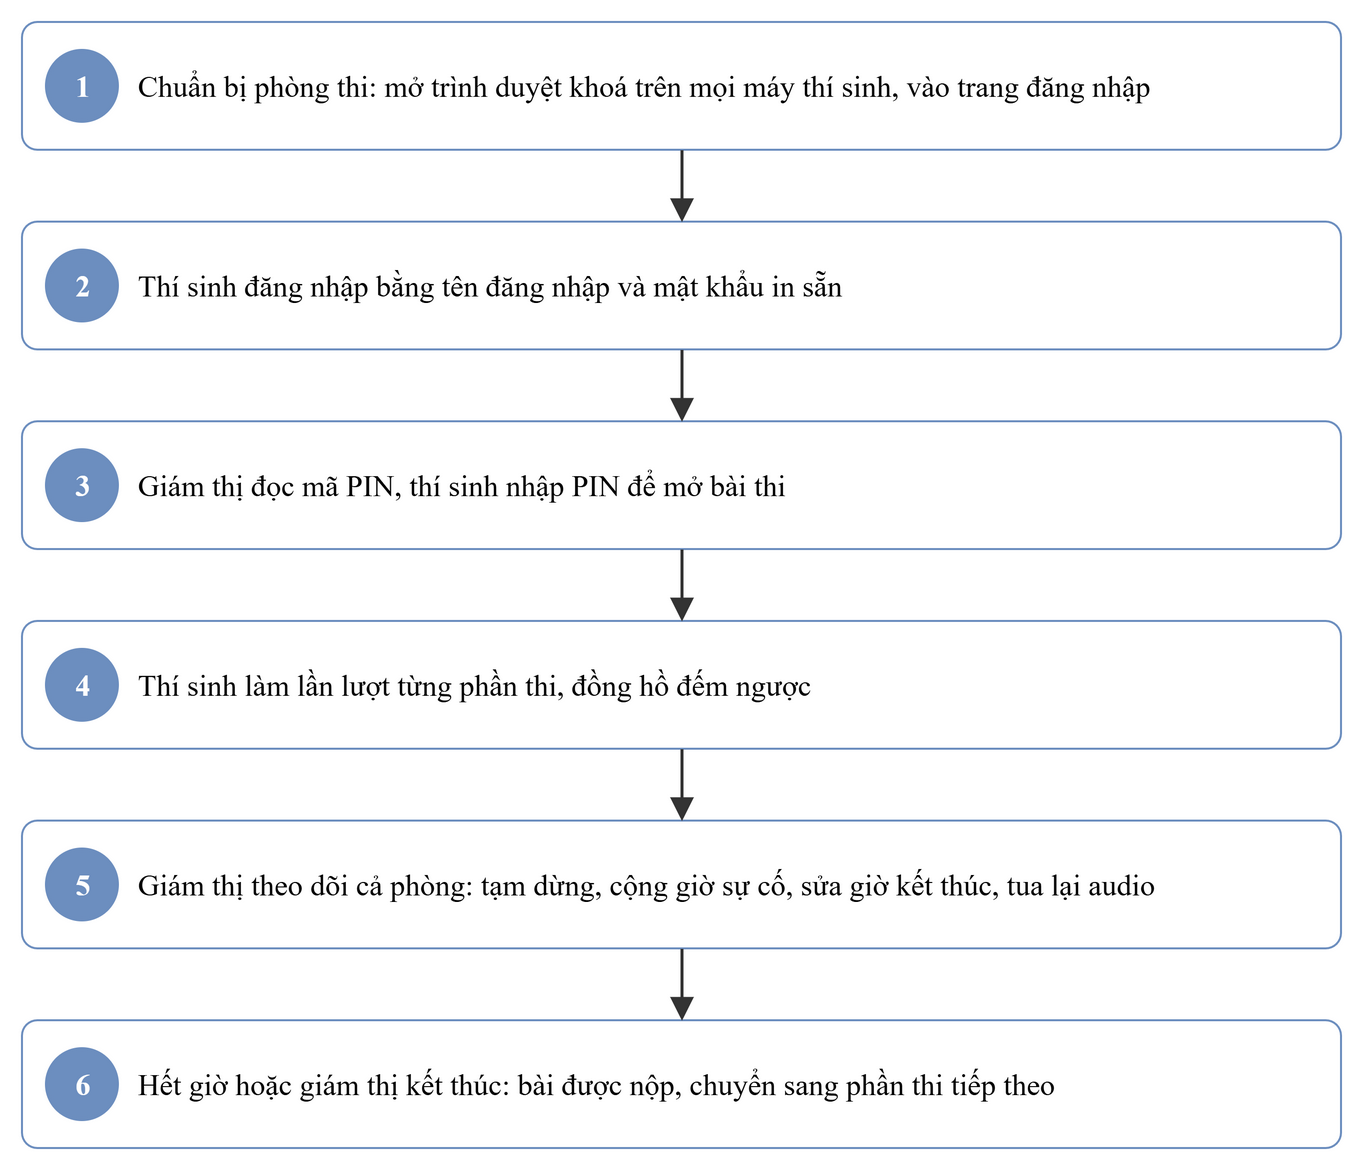

The diagram above was exported from draw.io. Its source (the exported page's mxGraphModel, read from the mxfile embedded in the PNG):
<mxGraphModel dx="1200" dy="800" grid="0" gridSize="10" guides="1" tooltips="1" connect="1" arrows="1" fold="1" page="0" pageScale="1" pageWidth="1100" pageHeight="850" math="0" shadow="0">
  <root>
    <mxCell id="0" />
    <mxCell id="1" parent="0" />
    <mxCell id="v2" value="Chuẩn bị phòng thi: mở trình duyệt khoá trên mọi máy thí sinh, vào trang đăng nhập" style="rounded=1;arcSize=12;whiteSpace=wrap;html=1;fontFamily=Times New Roman;fontSize=15;fillColor=#ffffff;strokeColor=#6c8ebf;align=left;spacingLeft=56;spacingRight=10;" vertex="1" parent="1">
      <mxGeometry x="20" y="20" width="660" height="64" as="geometry" />
    </mxCell>
    <mxCell id="v3" value="1" style="ellipse;html=1;fontFamily=Times New Roman;fontSize=15;fontStyle=1;fillColor=#6c8ebf;strokeColor=#6c8ebf;fontColor=#ffffff;" vertex="1" parent="1">
      <mxGeometry x="32" y="34" width="36" height="36" as="geometry" />
    </mxCell>
    <mxCell id="v4" value="Thí sinh đăng nhập bằng tên đăng nhập và mật khẩu in sẵn" style="rounded=1;arcSize=12;whiteSpace=wrap;html=1;fontFamily=Times New Roman;fontSize=15;fillColor=#ffffff;strokeColor=#6c8ebf;align=left;spacingLeft=56;spacingRight=10;" vertex="1" parent="1">
      <mxGeometry x="20" y="120" width="660" height="64" as="geometry" />
    </mxCell>
    <mxCell id="v5" value="2" style="ellipse;html=1;fontFamily=Times New Roman;fontSize=15;fontStyle=1;fillColor=#6c8ebf;strokeColor=#6c8ebf;fontColor=#ffffff;" vertex="1" parent="1">
      <mxGeometry x="32" y="134" width="36" height="36" as="geometry" />
    </mxCell>
    <mxCell id="v6" value="Giám thị đọc mã PIN, thí sinh nhập PIN để mở bài thi" style="rounded=1;arcSize=12;whiteSpace=wrap;html=1;fontFamily=Times New Roman;fontSize=15;fillColor=#ffffff;strokeColor=#6c8ebf;align=left;spacingLeft=56;spacingRight=10;" vertex="1" parent="1">
      <mxGeometry x="20" y="220" width="660" height="64" as="geometry" />
    </mxCell>
    <mxCell id="v7" value="3" style="ellipse;html=1;fontFamily=Times New Roman;fontSize=15;fontStyle=1;fillColor=#6c8ebf;strokeColor=#6c8ebf;fontColor=#ffffff;" vertex="1" parent="1">
      <mxGeometry x="32" y="234" width="36" height="36" as="geometry" />
    </mxCell>
    <mxCell id="v8" value="Thí sinh làm lần lượt từng phần thi, đồng hồ đếm ngược" style="rounded=1;arcSize=12;whiteSpace=wrap;html=1;fontFamily=Times New Roman;fontSize=15;fillColor=#ffffff;strokeColor=#6c8ebf;align=left;spacingLeft=56;spacingRight=10;" vertex="1" parent="1">
      <mxGeometry x="20" y="320" width="660" height="64" as="geometry" />
    </mxCell>
    <mxCell id="v9" value="4" style="ellipse;html=1;fontFamily=Times New Roman;fontSize=15;fontStyle=1;fillColor=#6c8ebf;strokeColor=#6c8ebf;fontColor=#ffffff;" vertex="1" parent="1">
      <mxGeometry x="32" y="334" width="36" height="36" as="geometry" />
    </mxCell>
    <mxCell id="v10" value="Giám thị theo dõi cả phòng: tạm dừng, cộng giờ sự cố, sửa giờ kết thúc, tua lại audio" style="rounded=1;arcSize=12;whiteSpace=wrap;html=1;fontFamily=Times New Roman;fontSize=15;fillColor=#ffffff;strokeColor=#6c8ebf;align=left;spacingLeft=56;spacingRight=10;" vertex="1" parent="1">
      <mxGeometry x="20" y="420" width="660" height="64" as="geometry" />
    </mxCell>
    <mxCell id="v11" value="5" style="ellipse;html=1;fontFamily=Times New Roman;fontSize=15;fontStyle=1;fillColor=#6c8ebf;strokeColor=#6c8ebf;fontColor=#ffffff;" vertex="1" parent="1">
      <mxGeometry x="32" y="434" width="36" height="36" as="geometry" />
    </mxCell>
    <mxCell id="v12" value="Hết giờ hoặc giám thị kết thúc: bài được nộp, chuyển sang phần thi tiếp theo" style="rounded=1;arcSize=12;whiteSpace=wrap;html=1;fontFamily=Times New Roman;fontSize=15;fillColor=#ffffff;strokeColor=#6c8ebf;align=left;spacingLeft=56;spacingRight=10;" vertex="1" parent="1">
      <mxGeometry x="20" y="520" width="660" height="64" as="geometry" />
    </mxCell>
    <mxCell id="v13" value="6" style="ellipse;html=1;fontFamily=Times New Roman;fontSize=15;fontStyle=1;fillColor=#6c8ebf;strokeColor=#6c8ebf;fontColor=#ffffff;" vertex="1" parent="1">
      <mxGeometry x="32" y="534" width="36" height="36" as="geometry" />
    </mxCell>
    <mxCell id="e14" value="" style="endArrow=block;endFill=1;endSize=8;html=1;rounded=1;strokeColor=#333333;strokeWidth=1.5;fontFamily=Times New Roman;fontSize=15;fontSize=13;labelBackgroundColor=#ffffff;" edge="1" parent="1" source="v2" target="v4">
      <mxGeometry relative="1" as="geometry" />
    </mxCell>
    <mxCell id="e15" value="" style="endArrow=block;endFill=1;endSize=8;html=1;rounded=1;strokeColor=#333333;strokeWidth=1.5;fontFamily=Times New Roman;fontSize=15;fontSize=13;labelBackgroundColor=#ffffff;" edge="1" parent="1" source="v4" target="v6">
      <mxGeometry relative="1" as="geometry" />
    </mxCell>
    <mxCell id="e16" value="" style="endArrow=block;endFill=1;endSize=8;html=1;rounded=1;strokeColor=#333333;strokeWidth=1.5;fontFamily=Times New Roman;fontSize=15;fontSize=13;labelBackgroundColor=#ffffff;" edge="1" parent="1" source="v6" target="v8">
      <mxGeometry relative="1" as="geometry" />
    </mxCell>
    <mxCell id="e17" value="" style="endArrow=block;endFill=1;endSize=8;html=1;rounded=1;strokeColor=#333333;strokeWidth=1.5;fontFamily=Times New Roman;fontSize=15;fontSize=13;labelBackgroundColor=#ffffff;" edge="1" parent="1" source="v8" target="v10">
      <mxGeometry relative="1" as="geometry" />
    </mxCell>
    <mxCell id="e18" value="" style="endArrow=block;endFill=1;endSize=8;html=1;rounded=1;strokeColor=#333333;strokeWidth=1.5;fontFamily=Times New Roman;fontSize=15;fontSize=13;labelBackgroundColor=#ffffff;" edge="1" parent="1" source="v10" target="v12">
      <mxGeometry relative="1" as="geometry" />
    </mxCell>
  </root>
</mxGraphModel>